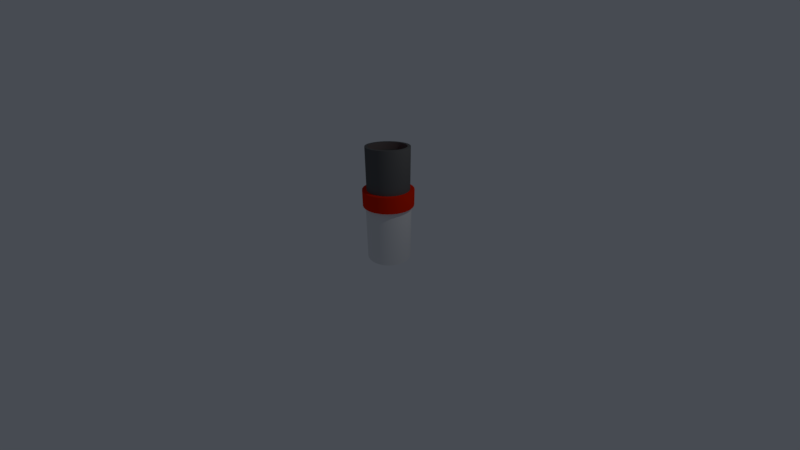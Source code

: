 # Source: tank2.blend  (saved by Blender 2.79.0; exported with 4.5.12 LTS)
import bpy
from mathutils import Matrix  # noqa: F401  (used for matrix-valued properties, if any)

bpy.ops.wm.read_factory_settings(use_empty=True)
scene = bpy.context.scene
scene.name = 'Scene'

# ---- collections
col_collection_1 = bpy.data.collections.new('Collection 1'); scene.collection.children.link(col_collection_1)

# ---- materials (node trees are filled in below, after node groups)
mat_material = bpy.data.materials.new('Material')
mat_material.alpha_threshold = 0.0
mat_material.use_transparent_shadow = False
mat_material.roughness = 0.5
mat_material.line_color = (0.0, 0.0, 0.0, 1.0)
mat_material_001 = bpy.data.materials.new('Material.001')
mat_material_001.alpha_threshold = 0.0
mat_material_001.use_transparent_shadow = False
mat_material_001.diffuse_color = (0.8, 0.01903, 0.0, 1.0)
mat_material_001.roughness = 0.5
mat_material_002 = bpy.data.materials.new('Material.002')
mat_material_002.alpha_threshold = 0.0
mat_material_002.use_transparent_shadow = False
mat_material_002.diffuse_color = (0.1149, 0.1149, 0.1149, 1.0)
mat_material_002.roughness = 0.5

# ---- node groups
ng_auto_smooth = bpy.data.node_groups.new('Auto Smooth', 'GeometryNodeTree')
_s = ng_auto_smooth.interface.new_socket(name='Geometry', in_out='OUTPUT', socket_type='NodeSocketGeometry')
_s = ng_auto_smooth.interface.new_socket(name='Geometry', in_out='INPUT', socket_type='NodeSocketGeometry')
_s = ng_auto_smooth.interface.new_socket(name='Angle', in_out='INPUT', socket_type='NodeSocketFloat')
_s.subtype = 'ANGLE'
_s.min_value = 0.0
_s.max_value = 3.142
ng_auto_smooth.is_modifier = True
_N = ng_auto_smooth.nodes; _L = ng_auto_smooth.links
n0 = _N.new('NodeGroupOutput'); n0.name = 'Group Output'; n0.location = (480, -100)
n1 = _N.new('NodeGroupInput'); n1.name = 'Group Input'; n1.location = (-420, -300)
n2 = _N.new('NodeGroupInput'); n2.name = 'Group Input.001'; n2.location = (-60, -100)
n3 = _N.new('GeometryNodeSetShadeSmooth'); n3.name = 'Set Shade Smooth'; n3.location = (120, -100)
n3.domain = 'EDGE'
n4 = _N.new('GeometryNodeSetShadeSmooth'); n4.name = 'Set Shade Smooth.001'; n4.location = (300, -100)
n5 = _N.new('GeometryNodeInputMeshEdgeAngle'); n5.name = 'Edge Angle'; n5.location = (-420, -220)
n6 = _N.new('GeometryNodeInputEdgeSmooth'); n6.name = 'Is Edge Smooth'; n6.location = (-60, -160)
n7 = _N.new('GeometryNodeInputShadeSmooth'); n7.name = 'Is Face Smooth'; n7.location = (-240, -340)
n8 = _N.new('FunctionNodeBooleanMath'); n8.name = 'Boolean Math'; n8.location = (-60, -220)
n9 = _N.new('FunctionNodeCompare'); n9.name = 'Compare'; n9.location = (-240, -180)
n9.operation = 'LESS_EQUAL'
_L.new(n5.outputs[0], n9.inputs[0])
_L.new(n4.outputs[0], n0.inputs[0])
_L.new(n1.outputs[1], n9.inputs[1])
_L.new(n9.outputs[0], n8.inputs[0])
_L.new(n7.outputs[0], n8.inputs[1])
_L.new(n2.outputs[0], n3.inputs[0])
_L.new(n6.outputs[0], n3.inputs[1])
_L.new(n3.outputs[0], n4.inputs[0])
_L.new(n8.outputs[0], n3.inputs[2])
n0.is_active_output = True

# ---- material node trees

# ---- world
world_world = bpy.data.worlds.new('World'); scene.world = world_world
world_world.color = (0.06301, 0.07036, 0.08438)
world_world.use_sun_shadow = False
world_world.sun_shadow_jitter_overblur = 0.0
world_world.cycles.sampling_method = 'MANUAL'

# ---- cameras
cam_camera = bpy.data.cameras.new('Camera')
cam_camera.clip_start = 0.05
cam_camera.lens = 12.28
cam_camera.sensor_width = 32.0
cam_camera.sensor_height = 18.0
cam_camera.ortho_scale = 7.314
cam_camera.lens_unit = 'FOV'
cam_camera.dof.focus_distance = 0.0
cam_camera.dof.aperture_fstop = 128.0

# ---- lights
light_lamp = bpy.data.lights.new('Lamp', 'POINT')
light_lamp.transmission_factor = 0.0
light_lamp.cutoff_distance = 30.0
light_lamp.energy = 100.0
light_lamp.shadow_buffer_clip_start = 1.001
light_lamp.shadow_soft_size = 0.1
light_lamp.shadow_maximum_resolution = 0.006
light_lamp.use_absolute_resolution = True

# ---- meshes
me_cylinder = bpy.data.meshes.new('Cylinder')
me_cylinder.from_pydata([(0.0, 1.0, -1.0), (-2.507e-08, 0.9343, 2.254), (0.1951, 0.9808, -1.0), (0.1823, 0.9164, 2.254), (0.3827, 0.9239, -1.0), (0.3576, 0.8632, 2.254), (0.5556, 0.8315, -1.0), (0.5191, 0.7769, 2.254), (0.7071, 0.7071, -1.0), (0.6607, 0.6607, 2.254), (0.8315, 0.5556, -1.0), (0.7769, 0.5191, 2.254), (0.9239, 0.3827, -1.0), (0.8632, 0.3576, 2.254), (0.9808, 0.1951, -1.0), (0.9164, 0.1823, 2.254), (1.0, 7.55e-08, -1.0), (0.9343, 6.542e-08, 2.254), (0.9808, -0.1951, -1.0), (0.9164, -0.1823, 2.254), (0.9239, -0.3827, -1.0), (0.8632, -0.3576, 2.254), (0.8315, -0.5556, -1.0), (0.7769, -0.5191, 2.254), (0.7071, -0.7071, -1.0), (0.6607, -0.6607, 2.254), (0.5556, -0.8315, -1.0), (0.5191, -0.7769, 2.254), (0.3827, -0.9239, -1.0), (0.3576, -0.8632, 2.254), (0.1951, -0.9808, -1.0), (0.1823, -0.9164, 2.254), (-3.258e-07, -1.0, -1.0), (-3.057e-07, -0.9343, 2.254), (-0.1951, -0.9808, -1.0), (-0.1823, -0.9164, 2.254), (-0.3827, -0.9239, -1.0), (-0.3576, -0.8632, 2.254), (-0.5556, -0.8315, -1.0), (-0.5191, -0.7769, 2.254), (-0.7071, -0.7071, -1.0), (-0.6607, -0.6607, 2.254), (-0.8315, -0.5556, -1.0), (-0.7769, -0.5191, 2.254), (-0.9239, -0.3827, -1.0), (-0.8632, -0.3576, 2.254), (-0.9808, -0.1951, -1.0), (-0.9164, -0.1823, 2.254), (-1.0, 9.656e-07, -1.0), (-0.9343, 9.056e-07, 2.254), (-0.9808, 0.1951, -1.0), (-0.9164, 0.1823, 2.254), (-0.9239, 0.3827, -1.0), (-0.8632, 0.3576, 2.254), (-0.8315, 0.5556, -1.0), (-0.7769, 0.5191, 2.254), (-0.7071, 0.7071, -1.0), (-0.6607, 0.6607, 2.254), (-0.5556, 0.8315, -1.0), (-0.5191, 0.7769, 2.254), (-0.3827, 0.9239, -1.0), (-0.3576, 0.8632, 2.254), (-0.1951, 0.9808, -1.0), (-0.1823, 0.9164, 2.254), (0.1951, 0.9808, 2.254), (0.0, 1.0, 2.254), (0.3827, 0.9239, 2.254), (0.5556, 0.8315, 2.254), (0.7071, 0.7071, 2.254), (0.8315, 0.5556, 2.254), (0.9239, 0.3827, 2.254), (0.9808, 0.1951, 2.254), (1.0, 7.55e-08, 2.254), (0.9808, -0.1951, 2.254), (0.9239, -0.3827, 2.254), (0.8315, -0.5556, 2.254), (0.7071, -0.7071, 2.254), (0.5556, -0.8315, 2.254), (0.3827, -0.9239, 2.254), (0.1951, -0.9808, 2.254), (-3.258e-07, -1.0, 2.254), (-0.1951, -0.9808, 2.254), (-0.3827, -0.9239, 2.254), (-0.5556, -0.8315, 2.254), (-0.7071, -0.7071, 2.254), (-0.8315, -0.5556, 2.254), (-0.9239, -0.3827, 2.254), (-0.9808, -0.1951, 2.254), (-1.0, 9.656e-07, 2.254), (-0.9808, 0.1951, 2.254), (-0.9239, 0.3827, 2.254), (-0.8315, 0.5556, 2.254), (-0.7071, 0.7071, 2.254), (-0.5556, 0.8315, 2.254), (-0.3827, 0.9239, 2.254), (-0.1951, 0.9808, 2.254), (0.1568, 0.7884, 4.064), (-2.362e-07, 0.8039, 4.064), (0.3076, 0.7427, 4.064), (0.4466, 0.6684, 4.064), (0.5684, 0.5684, 4.064), (0.6684, 0.4466, 4.064), (0.7427, 0.3076, 4.064), (0.7884, 0.1568, 4.064), (0.8039, 4.491e-08, 4.064), (0.7884, -0.1568, 4.064), (0.7427, -0.3076, 4.064), (0.6684, -0.4466, 4.064), (0.5684, -0.5684, 4.064), (0.4466, -0.6684, 4.064), (0.3076, -0.7427, 4.064), (0.1568, -0.7884, 4.064), (-4.206e-07, -0.8039, 4.064), (-0.1568, -0.7884, 4.064), (-0.3076, -0.7427, 4.064), (-0.4466, -0.6684, 4.064), (-0.5684, -0.5684, 4.064), (-0.6684, -0.4466, 4.064), (-0.7427, -0.3076, 4.064), (-0.7884, -0.1568, 4.064), (-0.8039, 7.772e-07, 4.064), (-0.7884, 0.1568, 4.064), (-0.7427, 0.3076, 4.064), (-0.6684, 0.4466, 4.064), (-0.5684, 0.5684, 4.064), (-0.4466, 0.6684, 4.064), (-0.3076, 0.7427, 4.064), (-0.1568, 0.7884, 4.064), (0.1823, 0.9164, 4.064), (-1.82e-07, 0.9343, 4.064), (0.3576, 0.8632, 4.064), (0.5191, 0.7769, 4.064), (0.6607, 0.6607, 4.064), (0.7769, 0.5191, 4.064), (0.8632, 0.3576, 4.064), (0.9164, 0.1823, 4.064), (0.9343, 6.542e-08, 4.064), (0.9164, -0.1823, 4.064), (0.8632, -0.3576, 4.064), (0.7769, -0.5191, 4.064), (0.6607, -0.6607, 4.064), (0.5191, -0.7769, 4.064), (0.3576, -0.8632, 4.064), (0.1823, -0.9164, 4.064), (-4.626e-07, -0.9343, 4.064), (-0.1823, -0.9164, 4.064), (-0.3576, -0.8632, 4.064), (-0.5191, -0.7769, 4.064), (-0.6607, -0.6607, 4.064), (-0.7769, -0.5191, 4.064), (-0.8632, -0.3576, 4.064), (-0.9164, -0.1823, 4.064), (-0.9343, 9.056e-07, 4.064), (-0.9164, 0.1823, 4.064), (-0.8632, 0.3576, 4.064), (-0.7769, 0.5191, 4.064), (-0.6607, 0.6607, 4.064), (-0.5191, 0.7769, 4.064), (-0.3576, 0.8632, 4.064), (-0.1823, 0.9164, 4.064), (0.1413, 0.7104, 3.456), (-2.256e-07, 0.7243, 3.456), (0.2772, 0.6692, 3.456), (0.4024, 0.6022, 3.456), (0.5121, 0.5121, 3.456), (0.6022, 0.4024, 3.456), (0.6692, 0.2772, 3.456), (0.7104, 0.1413, 3.456), (0.7243, 3.12e-08, 3.456), (0.7104, -0.1413, 3.456), (0.6692, -0.2772, 3.456), (0.6022, -0.4024, 3.456), (0.5121, -0.5121, 3.456), (0.4024, -0.6022, 3.456), (0.2772, -0.6692, 3.456), (0.1413, -0.7104, 3.456), (-3.54e-07, -0.7243, 3.456), (-0.1413, -0.7104, 3.456), (-0.2772, -0.6692, 3.456), (-0.4024, -0.6022, 3.456), (-0.5121, -0.5121, 3.456), (-0.6022, -0.4024, 3.456), (-0.6692, -0.2772, 3.456), (-0.7104, -0.1413, 3.456), (-0.7243, 6.863e-07, 3.456), (-0.7104, 0.1413, 3.456), (-0.6692, 0.2772, 3.456), (-0.6022, 0.4024, 3.456), (-0.5121, 0.5121, 3.456), (-0.4024, 0.6022, 3.456), (-0.2772, 0.6692, 3.456), (-0.1413, 0.7104, 3.456), (0.1568, 0.7884, 3.456), (-2.003e-07, 0.8039, 3.456), (0.3076, 0.7427, 3.456), (0.4466, 0.6684, 3.456), (0.5684, 0.5684, 3.456), (0.6684, 0.4466, 3.456), (0.7427, 0.3076, 3.456), (0.7884, 0.1568, 3.456), (0.8039, 4.491e-08, 3.456), (0.7884, -0.1568, 3.456), (0.7427, -0.3076, 3.456), (0.6684, -0.4466, 3.456), (0.5684, -0.5684, 3.456), (0.4466, -0.6684, 3.456), (0.3076, -0.7427, 3.456), (0.1568, -0.7884, 3.456), (-3.847e-07, -0.8039, 3.456), (-0.1568, -0.7884, 3.456), (-0.3076, -0.7427, 3.456), (-0.4466, -0.6684, 3.456), (-0.5684, -0.5684, 3.456), (-0.6684, -0.4466, 3.456), (-0.7427, -0.3076, 3.456), (-0.7884, -0.1568, 3.456), (-0.8039, 7.772e-07, 3.456), (-0.7884, 0.1568, 3.456), (-0.7427, 0.3076, 3.456), (-0.6684, 0.4466, 3.456), (-0.5684, 0.5684, 3.456), (-0.4466, 0.6684, 3.456), (-0.3076, 0.7427, 3.456), (-0.1568, 0.7884, 3.456), (0.1413, 0.7104, 3.715), (-2.021e-07, 0.7243, 3.715), (0.2772, 0.6692, 3.715), (0.4024, 0.6022, 3.715), (0.5121, 0.5121, 3.715), (0.6022, 0.4024, 3.715), (0.6692, 0.2772, 3.715), (0.7104, 0.1413, 3.715), (0.7243, 3.12e-08, 3.715), (0.7104, -0.1413, 3.715), (0.6692, -0.2772, 3.715), (0.6022, -0.4024, 3.715), (0.5121, -0.5121, 3.715), (0.4024, -0.6022, 3.715), (0.2772, -0.6692, 3.715), (0.1413, -0.7104, 3.715), (-3.305e-07, -0.7243, 3.715), (-0.1413, -0.7104, 3.715), (-0.2772, -0.6692, 3.715), (-0.4024, -0.6022, 3.715), (-0.5121, -0.5121, 3.715), (-0.6022, -0.4024, 3.715), (-0.6692, -0.2772, 3.715), (-0.7104, -0.1413, 3.715), (-0.7243, 6.863e-07, 3.715), (-0.7104, 0.1413, 3.715), (-0.6692, 0.2772, 3.715), (-0.6022, 0.4024, 3.715), (-0.5121, 0.5121, 3.715), (-0.4024, 0.6022, 3.715), (-0.2772, 0.6692, 3.715), (-0.1413, 0.7104, 3.715), (0.0, 1.0, 1.549), (0.1951, 0.9808, 1.549), (0.3827, 0.9239, 1.549), (0.5556, 0.8315, 1.549), (0.7071, 0.7071, 1.549), (0.8315, 0.5556, 1.549), (0.9239, 0.3827, 1.549), (0.9808, 0.1951, 1.549), (1.0, 7.55e-08, 1.549), (0.9808, -0.1951, 1.549), (0.9239, -0.3827, 1.549), (0.8315, -0.5556, 1.549), (0.7071, -0.7071, 1.549), (0.5556, -0.8315, 1.549), (0.3827, -0.9239, 1.549), (0.1951, -0.9808, 1.549), (-3.258e-07, -1.0, 1.549), (-0.1951, -0.9808, 1.549), (-0.3827, -0.9239, 1.549), (-0.5556, -0.8315, 1.549), (-0.7071, -0.7071, 1.549), (-0.8315, -0.5556, 1.549), (-0.9239, -0.3827, 1.549), (-0.9808, -0.1951, 1.549), (-1.0, 9.656e-07, 1.549), (-0.9808, 0.1951, 1.549), (-0.9239, 0.3827, 1.549), (-0.8315, 0.5556, 1.549), (-0.7071, 0.7071, 1.549), (-0.5556, 0.8315, 1.549), (-0.3827, 0.9239, 1.549), (-0.1951, 0.9808, 1.549), (0.219, 1.101, 2.254), (4.679e-08, 1.123, 2.254), (4.679e-08, 1.123, 1.549), (0.4296, 1.037, 2.254), (0.6238, 0.9335, 2.254), (0.7939, 0.7939, 2.254), (0.9335, 0.6238, 2.254), (1.037, 0.4296, 2.254), (1.101, 0.219, 2.254), (1.123, 9.305e-08, 2.254), (1.101, -0.219, 2.254), (1.037, -0.4296, 2.254), (0.9335, -0.6238, 2.254), (0.7939, -0.7939, 2.254), (0.6238, -0.9335, 2.254), (0.4296, -1.037, 2.254), (0.219, -1.101, 2.254), (-3.627e-07, -1.123, 2.254), (-0.219, -1.101, 2.254), (-0.4296, -1.037, 2.254), (-0.6238, -0.9335, 2.254), (-0.7939, -0.7939, 2.254), (-0.9335, -0.6238, 2.254), (-1.037, -0.4296, 2.254), (-1.101, -0.219, 2.254), (-1.123, 1.078e-06, 2.254), (-1.101, 0.219, 2.254), (-1.037, 0.4296, 2.254), (-0.9335, 0.6238, 2.254), (-0.7939, 0.7939, 2.254), (-0.6238, 0.9335, 2.254), (-0.4296, 1.037, 2.254), (-0.219, 1.101, 2.254), (0.219, 1.101, 1.549), (0.4296, 1.037, 1.549), (0.6238, 0.9335, 1.549), (0.7939, 0.7939, 1.549), (0.9335, 0.6238, 1.549), (1.037, 0.4296, 1.549), (1.101, 0.219, 1.549), (1.123, 9.305e-08, 1.549), (1.101, -0.219, 1.549), (1.037, -0.4296, 1.549), (0.9335, -0.6238, 1.549), (0.7939, -0.7939, 1.549), (0.6238, -0.9335, 1.549), (0.4296, -1.037, 1.549), (0.219, -1.101, 1.549), (-3.627e-07, -1.123, 1.549), (-0.219, -1.101, 1.549), (-0.4296, -1.037, 1.549), (-0.6238, -0.9335, 1.549), (-0.7939, -0.7939, 1.549), (-0.9335, -0.6238, 1.549), (-1.037, -0.4296, 1.549), (-1.101, -0.219, 1.549), (-1.123, 1.078e-06, 1.549), (-1.101, 0.219, 1.549), (-1.037, 0.4296, 1.549), (-0.9335, 0.6238, 1.549), (-0.7939, 0.7939, 1.549), (-0.6238, 0.9335, 1.549), (-0.4296, 1.037, 1.549), (-0.219, 1.101, 1.549)], [], [(75, 76, 301, 300), (66, 67, 292, 291), (268, 267, 331, 332), (92, 93, 318, 317), (269, 268, 332, 333), (83, 84, 309, 308), (270, 269, 333, 334), (74, 75, 300, 299), (64, 66, 291, 288), (271, 270, 334, 335), (91, 92, 317, 316), (272, 271, 335, 336), (82, 83, 308, 307), (273, 272, 336, 337), (73, 74, 299, 298), (274, 273, 337, 338), (90, 91, 316, 315), (65, 64, 288, 289), (275, 274, 338, 339), (81, 82, 307, 306), (276, 275, 339, 340), (72, 73, 298, 297), (277, 276, 340, 341), (89, 90, 315, 314), (278, 277, 341, 342), (80, 81, 306, 305), (279, 278, 342, 343), (71, 72, 297, 296), (280, 279, 343, 344), (88, 89, 314, 313), (15, 13, 134, 135), (281, 280, 344, 345), (79, 80, 305, 304), (0, 2, 4, 6, 8, 10, 12, 14, 16, 18, 20, 22, 24, 26, 28, 30, 32, 34, 36, 38, 40, 42, 44, 46, 48, 50, 52, 54, 56, 58, 60, 62), (1, 3, 64, 65), (3, 5, 66, 64), (5, 7, 67, 66), (7, 9, 68, 67), (9, 11, 69, 68), (11, 13, 70, 69), (13, 15, 71, 70), (15, 17, 72, 71), (17, 19, 73, 72), (19, 21, 74, 73), (21, 23, 75, 74), (23, 25, 76, 75), (25, 27, 77, 76), (27, 29, 78, 77), (29, 31, 79, 78), (31, 33, 80, 79), (33, 35, 81, 80), (35, 37, 82, 81), (37, 39, 83, 82), (39, 41, 84, 83), (41, 43, 85, 84), (43, 45, 86, 85), (45, 47, 87, 86), (47, 49, 88, 87), (49, 51, 89, 88), (51, 53, 90, 89), (53, 55, 91, 90), (55, 57, 92, 91), (57, 59, 93, 92), (59, 61, 94, 93), (61, 63, 95, 94), (63, 1, 65, 95), (109, 108, 204, 205), (43, 41, 148, 149), (17, 15, 135, 136), (45, 43, 149, 150), (19, 17, 136, 137), (47, 45, 150, 151), (21, 19, 137, 138), (49, 47, 151, 152), (23, 21, 138, 139), (51, 49, 152, 153), (25, 23, 139, 140), (53, 51, 153, 154), (27, 25, 140, 141), (55, 53, 154, 155), (29, 27, 141, 142), (3, 1, 129, 128), (57, 55, 155, 156), (31, 29, 142, 143), (5, 3, 128, 130), (59, 57, 156, 157), (33, 31, 143, 144), (7, 5, 130, 131), (61, 59, 157, 158), (35, 33, 144, 145), (9, 7, 131, 132), (63, 61, 158, 159), (37, 35, 145, 146), (11, 9, 132, 133), (1, 63, 159, 129), (39, 37, 146, 147), (13, 11, 133, 134), (41, 39, 147, 148), (97, 96, 128, 129), (96, 98, 130, 128), (98, 99, 131, 130), (99, 100, 132, 131), (100, 101, 133, 132), (101, 102, 134, 133), (102, 103, 135, 134), (103, 104, 136, 135), (104, 105, 137, 136), (105, 106, 138, 137), (106, 107, 139, 138), (107, 108, 140, 139), (108, 109, 141, 140), (109, 110, 142, 141), (110, 111, 143, 142), (111, 112, 144, 143), (112, 113, 145, 144), (113, 114, 146, 145), (114, 115, 147, 146), (115, 116, 148, 147), (116, 117, 149, 148), (117, 118, 150, 149), (118, 119, 151, 150), (119, 120, 152, 151), (120, 121, 153, 152), (121, 122, 154, 153), (122, 123, 155, 154), (123, 124, 156, 155), (124, 125, 157, 156), (125, 126, 158, 157), (126, 127, 159, 158), (127, 97, 129, 159), (179, 178, 242, 243), (123, 122, 218, 219), (110, 109, 205, 206), (96, 97, 193, 192), (124, 123, 219, 220), (111, 110, 206, 207), (98, 96, 192, 194), (125, 124, 220, 221), (112, 111, 207, 208), (99, 98, 194, 195), (126, 125, 221, 222), (113, 112, 208, 209), (100, 99, 195, 196), (127, 126, 222, 223), (114, 113, 209, 210), (101, 100, 196, 197), (97, 127, 223, 193), (115, 114, 210, 211), (102, 101, 197, 198), (116, 115, 211, 212), (103, 102, 198, 199), (117, 116, 212, 213), (104, 103, 199, 200), (118, 117, 213, 214), (105, 104, 200, 201), (119, 118, 214, 215), (106, 105, 201, 202), (120, 119, 215, 216), (107, 106, 202, 203), (121, 120, 216, 217), (108, 107, 203, 204), (122, 121, 217, 218), (161, 160, 192, 193), (160, 162, 194, 192), (162, 163, 195, 194), (163, 164, 196, 195), (164, 165, 197, 196), (165, 166, 198, 197), (166, 167, 199, 198), (167, 168, 200, 199), (168, 169, 201, 200), (169, 170, 202, 201), (170, 171, 203, 202), (171, 172, 204, 203), (172, 173, 205, 204), (173, 174, 206, 205), (174, 175, 207, 206), (175, 176, 208, 207), (176, 177, 209, 208), (177, 178, 210, 209), (178, 179, 211, 210), (179, 180, 212, 211), (180, 181, 213, 212), (181, 182, 214, 213), (182, 183, 215, 214), (183, 184, 216, 215), (184, 185, 217, 216), (185, 186, 218, 217), (186, 187, 219, 218), (187, 188, 220, 219), (188, 189, 221, 220), (189, 190, 222, 221), (190, 191, 223, 222), (191, 161, 193, 223), (224, 225, 255, 254, 253, 252, 251, 250, 249, 248, 247, 246, 245, 244, 243, 242, 241, 240, 239, 238, 237, 236, 235, 234, 233, 232, 231, 230, 229, 228, 227, 226), (166, 165, 229, 230), (180, 179, 243, 244), (167, 166, 230, 231), (181, 180, 244, 245), (168, 167, 231, 232), (182, 181, 245, 246), (169, 168, 232, 233), (183, 182, 246, 247), (170, 169, 233, 234), (184, 183, 247, 248), (171, 170, 234, 235), (185, 184, 248, 249), (172, 171, 235, 236), (186, 185, 249, 250), (173, 172, 236, 237), (187, 186, 250, 251), (174, 173, 237, 238), (160, 161, 225, 224), (188, 187, 251, 252), (175, 174, 238, 239), (162, 160, 224, 226), (189, 188, 252, 253), (176, 175, 239, 240), (163, 162, 226, 227), (190, 189, 253, 254), (177, 176, 240, 241), (164, 163, 227, 228), (191, 190, 254, 255), (178, 177, 241, 242), (165, 164, 228, 229), (161, 191, 255, 225), (62, 287, 256, 0), (60, 286, 287, 62), (58, 285, 286, 60), (56, 284, 285, 58), (54, 283, 284, 56), (52, 282, 283, 54), (50, 281, 282, 52), (48, 280, 281, 50), (46, 279, 280, 48), (44, 278, 279, 46), (42, 277, 278, 44), (40, 276, 277, 42), (38, 275, 276, 40), (36, 274, 275, 38), (34, 273, 274, 36), (32, 272, 273, 34), (30, 271, 272, 32), (28, 270, 271, 30), (26, 269, 270, 28), (24, 268, 269, 26), (22, 267, 268, 24), (20, 266, 267, 22), (18, 265, 266, 20), (16, 264, 265, 18), (14, 263, 264, 16), (12, 262, 263, 14), (10, 261, 262, 12), (8, 260, 261, 10), (6, 259, 260, 8), (4, 258, 259, 6), (2, 257, 258, 4), (0, 256, 257, 2), (290, 289, 288, 321), (321, 288, 291, 322), (322, 291, 292, 323), (323, 292, 293, 324), (324, 293, 294, 325), (325, 294, 295, 326), (326, 295, 296, 327), (327, 296, 297, 328), (328, 297, 298, 329), (329, 298, 299, 330), (330, 299, 300, 331), (331, 300, 301, 332), (332, 301, 302, 333), (333, 302, 303, 334), (334, 303, 304, 335), (335, 304, 305, 336), (336, 305, 306, 337), (337, 306, 307, 338), (338, 307, 308, 339), (339, 308, 309, 340), (340, 309, 310, 341), (341, 310, 311, 342), (342, 311, 312, 343), (343, 312, 313, 344), (344, 313, 314, 345), (345, 314, 315, 346), (346, 315, 316, 347), (347, 316, 317, 348), (348, 317, 318, 349), (349, 318, 319, 350), (350, 319, 320, 351), (351, 320, 289, 290), (267, 266, 330, 331), (84, 85, 310, 309), (266, 265, 329, 330), (93, 94, 319, 318), (265, 264, 328, 329), (67, 68, 293, 292), (76, 77, 302, 301), (264, 263, 327, 328), (85, 86, 311, 310), (263, 262, 326, 327), (94, 95, 320, 319), (262, 261, 325, 326), (68, 69, 294, 293), (256, 287, 351, 290), (77, 78, 303, 302), (261, 260, 324, 325), (287, 286, 350, 351), (86, 87, 312, 311), (260, 259, 323, 324), (286, 285, 349, 350), (95, 65, 289, 320), (259, 258, 322, 323), (69, 70, 295, 294), (285, 284, 348, 349), (78, 79, 304, 303), (258, 257, 321, 322), (284, 283, 347, 348), (87, 88, 313, 312), (257, 256, 290, 321), (283, 282, 346, 347), (70, 71, 296, 295), (282, 281, 345, 346)])
me_cylinder.polygons.foreach_set('use_smooth', [True] * 322)
me_cylinder.polygons.foreach_set('material_index', [1, 1, 1, 1, 1, 1, 1, 1, 1, 1, 1, 1, 1, 1, 1, 1, 1, 1, 1, 1, 1, 1, 1, 1, 1, 1, 1, 1, 1, 1, 2, 1, 1, 0, 1, 1, 1, 1, 1, 1, 1, 1, 1, 1, 1, 1, 1, 1, 1, 1, 1, 1, 1, 1, 1, 1, 1, 1, 1, 1, 1, 1, 1, 1, 1, 1, 2, 2, 2, 2, 2, 2, 2, 2, 2, 2, 2, 2, 2, 2, 2, 2, 2, 2, 2, 2, 2, 2, 2, 2, 2, 2, 2, 2, 2, 2, 2, 2, 2, 2, 2, 2, 2, 2, 2, 2, 2, 2, 2, 2, 2, 2, 2, 2, 2, 2, 2, 2, 2, 2, 2, 2, 2, 2, 2, 2, 2, 2, 2, 2, 1, 2, 2, 2, 2, 2, 2, 2, 2, 2, 2, 2, 2, 2, 2, 2, 2, 2, 2, 2, 2, 2, 2, 2, 2, 2, 2, 2, 2, 2, 2, 2, 0, 0, 0, 0, 0, 0, 0, 0, 0, 0, 0, 0, 0, 0, 0, 0, 0, 0, 0, 0, 0, 0, 0, 0, 0, 0, 0, 0, 0, 0, 0, 0, 1, 1, 1, 1, 1, 1, 1, 1, 1, 1, 1, 1, 1, 1, 1, 1, 1, 1, 1, 1, 1, 1, 1, 1, 1, 1, 1, 1, 1, 1, 1, 1, 0, 0, 0, 0, 0, 0, 0, 0, 0, 0, 0, 0, 0, 0, 0, 0, 0, 0, 0, 0, 0, 0, 0, 0, 0, 0, 0, 0, 0, 0, 0, 0, 1, 1, 1, 1, 1, 1, 1, 1, 1, 1, 1, 1, 1, 1, 1, 1, 1, 1, 1, 1, 1, 1, 1, 1, 1, 1, 1, 1, 1, 1, 1, 1, 1, 1, 1, 1, 1, 1, 1, 1, 1, 1, 1, 1, 1, 1, 1, 1, 1, 1, 1, 1, 1, 1, 1, 1, 1, 1, 1, 1, 1, 1, 1, 1])
me_cylinder.materials.append(mat_material)
me_cylinder.materials.append(mat_material_001)
me_cylinder.materials.append(mat_material_002)
me_cylinder.use_remesh_preserve_volume = False
me_cylinder.use_remesh_preserve_attributes = False
me_cylinder.use_mirror_vertex_groups = False
me_cylinder.update()

# ---- objects
ob_cylinder = bpy.data.objects.new('Cylinder', me_cylinder)
ob_lamp = bpy.data.objects.new('Lamp', light_lamp)
ob_camera = bpy.data.objects.new('Camera', cam_camera)

# ---- transforms, parenting, visibility, modifiers, constraints
ob_cylinder.location = (0.0, 0.0, 0.0)
ob_cylinder.scale = (0.7971, 0.7971, 0.7971)
ob_cylinder.lineart.crease_threshold = 0.0
_m = ob_cylinder.modifiers.new('Auto Smooth', 'NODES')
_m.node_group = ng_auto_smooth
_gi = [s.identifier for s in ng_auto_smooth.interface.items_tree if s.item_type == 'SOCKET' and s.in_out == 'INPUT']
_m[_gi[1]] = 0.5236  # Angle
ob_lamp.location = (4.076, 1.005, 5.904)
ob_lamp.rotation_euler = (0.6503, 0.05522, 1.866)
ob_lamp.lock_rotations_4d = False
ob_lamp.empty_display_type = 'ARROWS'
ob_lamp.color = (0.0, 0.0, 0.0, 0.0)
ob_lamp.lineart.crease_threshold = 0.0
ob_camera.location = (7.481, -6.508, 5.344)
ob_camera.rotation_euler = (1.109, 0.0, 0.8149)
ob_camera.lock_rotations_4d = False
ob_camera.empty_display_type = 'ARROWS'
ob_camera.color = (0.0, 0.0, 0.0, 0.0)
ob_camera.display_type = 'WIRE'
ob_camera.lineart.crease_threshold = 0.0

# ---- collection membership
col_collection_1.objects.link(ob_cylinder)
col_collection_1.objects.link(ob_lamp)
col_collection_1.objects.link(ob_camera)

# ---- scene / render settings (as saved in the file)
scene.camera = ob_camera
scene.frame_start = 1; scene.frame_end = 250; scene.frame_set(1)
scene.render.engine = 'BLENDER_EEVEE_NEXT'
scene.render.image_settings.compression = 3
scene.render.fps = 30
scene.render.dither_intensity = 0.0
scene.render.film_transparent = True
scene.cycles.use_denoising = False
scene.cycles.samples = 128
scene.cycles.sampling_pattern = 'TABULATED_SOBOL'
scene.cycles.use_adaptive_sampling = False
scene.cycles.use_light_tree = False
scene.cycles.blur_glossy = 0.0
scene.cycles.sample_clamp_indirect = 0.0
scene.view_settings.view_transform = 'Standard'
bpy.context.view_layer.update()
